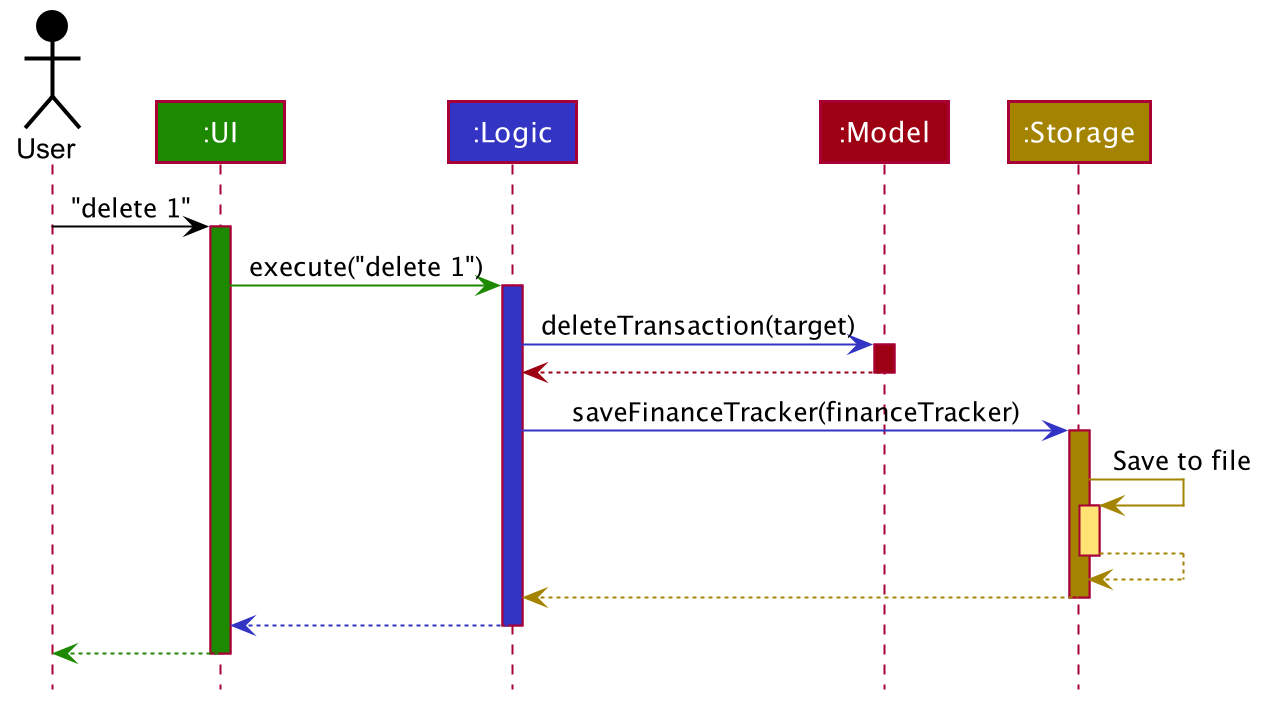

The diagram above was rendered by PlantUML. Its source (embedded in the PNG):
@startuml








skinparam BackgroundColor #FFFFFFF

skinparam Shadowing false

skinparam Class {
    FontColor #FFFFFF
    BorderThickness 1
    BorderColor #FFFFFF
    StereotypeFontColor #FFFFFF
    FontName Arial
}

skinparam Actor {
    BorderColor #000000
    Color #000000
    FontName Arial
}

skinparam Sequence {
    MessageAlign center
    BoxFontSize 15
    BoxPadding 0
    BoxFontColor #FFFFFF
    FontName Arial
}

skinparam Participant {
    FontColor #FFFFFFF
    Padding 20
}

skinparam MinClassWidth 50
skinparam ParticipantPadding 10
skinparam Shadowing false
skinparam DefaultTextAlignment center
skinparam packageStyle Rectangle

hide footbox
hide members
hide circle

Actor User as user #000000
Participant ":UI" as ui #1D8900
Participant ":Logic" as logic #3333C4
Participant ":Model" as model #9D0012
Participant ":Storage" as storage #A38300

user -[#000000]> ui : "delete 1"
activate ui #1D8900

ui -[#1D8900]> logic : execute("delete 1")
activate logic #3333C4

logic -[#3333C4]> model : deleteTransaction(target)
activate model #9D0012

model -[#9D0012]-> logic
deactivate model

logic -[#3333C4]> storage : saveFinanceTracker(financeTracker)
activate storage #A38300

storage -[#A38300]> storage : Save to file
activate storage #FFE374
storage --[#A38300]> storage
deactivate storage

storage --[#A38300]> logic
deactivate storage

logic --[#3333C4]> ui
deactivate logic

ui--[#1D8900]> user
deactivate ui
@enduml